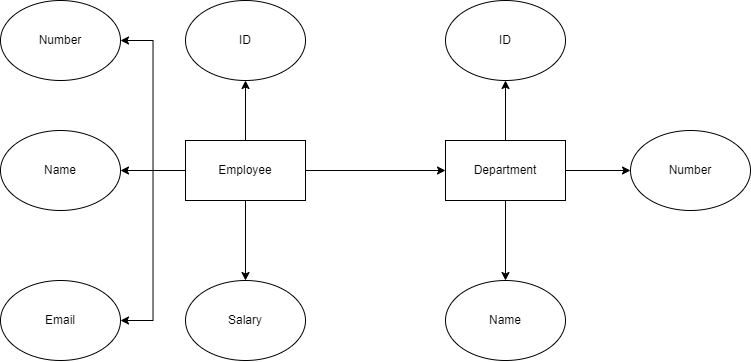

The diagram above was exported from draw.io. Its source (the exported page's mxGraphModel, read from the mxfile embedded in the PNG):
<mxGraphModel dx="1235" dy="666" grid="1" gridSize="10" guides="1" tooltips="1" connect="1" arrows="1" fold="1" page="1" pageScale="1" pageWidth="850" pageHeight="1100" math="0" shadow="0">
  <root>
    <mxCell id="0" />
    <mxCell id="1" parent="0" />
    <mxCell id="BUmDlNZP3mYVMKBYonc2-1" value="ID" style="ellipse;whiteSpace=wrap;html=1;" vertex="1" parent="1">
      <mxGeometry x="235" y="200" width="120" height="80" as="geometry" />
    </mxCell>
    <mxCell id="BUmDlNZP3mYVMKBYonc2-4" style="edgeStyle=orthogonalEdgeStyle;rounded=0;orthogonalLoop=1;jettySize=auto;html=1;entryX=0;entryY=0.5;entryDx=0;entryDy=0;" edge="1" parent="1" source="BUmDlNZP3mYVMKBYonc2-2" target="BUmDlNZP3mYVMKBYonc2-3">
      <mxGeometry relative="1" as="geometry" />
    </mxCell>
    <mxCell id="BUmDlNZP3mYVMKBYonc2-11" style="edgeStyle=orthogonalEdgeStyle;rounded=0;orthogonalLoop=1;jettySize=auto;html=1;entryX=0.5;entryY=1;entryDx=0;entryDy=0;" edge="1" parent="1" source="BUmDlNZP3mYVMKBYonc2-2" target="BUmDlNZP3mYVMKBYonc2-1">
      <mxGeometry relative="1" as="geometry" />
    </mxCell>
    <mxCell id="BUmDlNZP3mYVMKBYonc2-12" style="edgeStyle=orthogonalEdgeStyle;rounded=0;orthogonalLoop=1;jettySize=auto;html=1;entryX=1;entryY=0.5;entryDx=0;entryDy=0;" edge="1" parent="1" source="BUmDlNZP3mYVMKBYonc2-2" target="BUmDlNZP3mYVMKBYonc2-5">
      <mxGeometry relative="1" as="geometry" />
    </mxCell>
    <mxCell id="BUmDlNZP3mYVMKBYonc2-13" style="edgeStyle=orthogonalEdgeStyle;rounded=0;orthogonalLoop=1;jettySize=auto;html=1;entryX=1;entryY=0.5;entryDx=0;entryDy=0;" edge="1" parent="1" source="BUmDlNZP3mYVMKBYonc2-2" target="BUmDlNZP3mYVMKBYonc2-6">
      <mxGeometry relative="1" as="geometry" />
    </mxCell>
    <mxCell id="BUmDlNZP3mYVMKBYonc2-14" style="edgeStyle=orthogonalEdgeStyle;rounded=0;orthogonalLoop=1;jettySize=auto;html=1;entryX=0.5;entryY=0;entryDx=0;entryDy=0;" edge="1" parent="1" source="BUmDlNZP3mYVMKBYonc2-2" target="BUmDlNZP3mYVMKBYonc2-7">
      <mxGeometry relative="1" as="geometry" />
    </mxCell>
    <mxCell id="BUmDlNZP3mYVMKBYonc2-19" style="edgeStyle=orthogonalEdgeStyle;rounded=0;orthogonalLoop=1;jettySize=auto;html=1;entryX=1;entryY=0.5;entryDx=0;entryDy=0;" edge="1" parent="1" source="BUmDlNZP3mYVMKBYonc2-2" target="BUmDlNZP3mYVMKBYonc2-18">
      <mxGeometry relative="1" as="geometry" />
    </mxCell>
    <mxCell id="BUmDlNZP3mYVMKBYonc2-2" value="Employee" style="rounded=0;whiteSpace=wrap;html=1;" vertex="1" parent="1">
      <mxGeometry x="235" y="340" width="120" height="60" as="geometry" />
    </mxCell>
    <mxCell id="BUmDlNZP3mYVMKBYonc2-15" style="edgeStyle=orthogonalEdgeStyle;rounded=0;orthogonalLoop=1;jettySize=auto;html=1;" edge="1" parent="1" source="BUmDlNZP3mYVMKBYonc2-3" target="BUmDlNZP3mYVMKBYonc2-9">
      <mxGeometry relative="1" as="geometry" />
    </mxCell>
    <mxCell id="BUmDlNZP3mYVMKBYonc2-16" style="edgeStyle=orthogonalEdgeStyle;rounded=0;orthogonalLoop=1;jettySize=auto;html=1;entryX=0.5;entryY=0;entryDx=0;entryDy=0;" edge="1" parent="1" source="BUmDlNZP3mYVMKBYonc2-3" target="BUmDlNZP3mYVMKBYonc2-10">
      <mxGeometry relative="1" as="geometry" />
    </mxCell>
    <mxCell id="BUmDlNZP3mYVMKBYonc2-17" style="edgeStyle=orthogonalEdgeStyle;rounded=0;orthogonalLoop=1;jettySize=auto;html=1;entryX=0;entryY=0.5;entryDx=0;entryDy=0;" edge="1" parent="1" source="BUmDlNZP3mYVMKBYonc2-3" target="BUmDlNZP3mYVMKBYonc2-8">
      <mxGeometry relative="1" as="geometry" />
    </mxCell>
    <mxCell id="BUmDlNZP3mYVMKBYonc2-3" value="Department" style="rounded=0;whiteSpace=wrap;html=1;" vertex="1" parent="1">
      <mxGeometry x="495" y="340" width="120" height="60" as="geometry" />
    </mxCell>
    <mxCell id="BUmDlNZP3mYVMKBYonc2-5" value="Number" style="ellipse;whiteSpace=wrap;html=1;" vertex="1" parent="1">
      <mxGeometry x="50" y="200" width="120" height="80" as="geometry" />
    </mxCell>
    <mxCell id="BUmDlNZP3mYVMKBYonc2-6" value="Email" style="ellipse;whiteSpace=wrap;html=1;" vertex="1" parent="1">
      <mxGeometry x="50" y="480" width="120" height="80" as="geometry" />
    </mxCell>
    <mxCell id="BUmDlNZP3mYVMKBYonc2-7" value="Salary" style="ellipse;whiteSpace=wrap;html=1;" vertex="1" parent="1">
      <mxGeometry x="235" y="480" width="120" height="80" as="geometry" />
    </mxCell>
    <mxCell id="BUmDlNZP3mYVMKBYonc2-8" value="Number" style="ellipse;whiteSpace=wrap;html=1;" vertex="1" parent="1">
      <mxGeometry x="680" y="330" width="120" height="80" as="geometry" />
    </mxCell>
    <mxCell id="BUmDlNZP3mYVMKBYonc2-9" value="ID" style="ellipse;whiteSpace=wrap;html=1;" vertex="1" parent="1">
      <mxGeometry x="495" y="200" width="120" height="80" as="geometry" />
    </mxCell>
    <mxCell id="BUmDlNZP3mYVMKBYonc2-10" value="Name" style="ellipse;whiteSpace=wrap;html=1;" vertex="1" parent="1">
      <mxGeometry x="495" y="480" width="120" height="80" as="geometry" />
    </mxCell>
    <mxCell id="BUmDlNZP3mYVMKBYonc2-18" value="Name" style="ellipse;whiteSpace=wrap;html=1;" vertex="1" parent="1">
      <mxGeometry x="50" y="330" width="120" height="80" as="geometry" />
    </mxCell>
  </root>
</mxGraphModel>